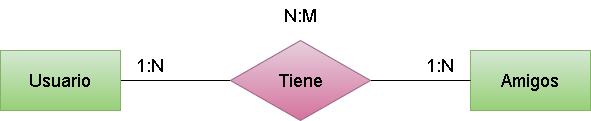

The diagram above was exported from draw.io. Its source (the exported page's mxGraphModel, read from the mxfile embedded in the PNG):
<mxGraphModel dx="1770" dy="1139" grid="1" gridSize="10" guides="1" tooltips="1" connect="1" arrows="1" fold="1" page="1" pageScale="1" pageWidth="850" pageHeight="1100" math="0" shadow="0">
  <root>
    <mxCell id="0" />
    <mxCell id="1" parent="0" />
    <mxCell id="22" style="edgeStyle=none;html=1;entryX=0;entryY=0.5;entryDx=0;entryDy=0;endArrow=none;endFill=0;" edge="1" parent="1" source="23" target="26">
      <mxGeometry relative="1" as="geometry" />
    </mxCell>
    <mxCell id="23" value="&lt;font style=&quot;font-size: 18px;&quot;&gt;Usuario&lt;/font&gt;" style="rounded=0;whiteSpace=wrap;html=1;fillColor=#d5e8d4;gradientColor=#97d077;strokeColor=#82b366;" vertex="1" parent="1">
      <mxGeometry x="120" y="290" width="120" height="60" as="geometry" />
    </mxCell>
    <mxCell id="24" value="&lt;font style=&quot;font-size: 18px;&quot;&gt;Amigos&lt;/font&gt;" style="rounded=0;whiteSpace=wrap;html=1;fillColor=#d5e8d4;gradientColor=#97d077;strokeColor=#82b366;" vertex="1" parent="1">
      <mxGeometry x="590" y="290" width="120" height="60" as="geometry" />
    </mxCell>
    <mxCell id="25" style="edgeStyle=none;html=1;endArrow=none;endFill=0;" edge="1" parent="1" source="26" target="24">
      <mxGeometry relative="1" as="geometry" />
    </mxCell>
    <mxCell id="26" value="&lt;span style=&quot;font-size: 18px;&quot;&gt;Tiene&lt;/span&gt;" style="rhombus;whiteSpace=wrap;html=1;fillColor=#e6d0de;gradientColor=#d5739d;strokeColor=#996185;" vertex="1" parent="1">
      <mxGeometry x="350" y="280" width="140" height="80" as="geometry" />
    </mxCell>
    <mxCell id="27" value="1:N" style="text;html=1;strokeColor=none;fillColor=none;align=center;verticalAlign=middle;whiteSpace=wrap;rounded=0;fontSize=18;" vertex="1" parent="1">
      <mxGeometry x="240" y="290" width="60" height="30" as="geometry" />
    </mxCell>
    <mxCell id="28" value="1:N" style="text;html=1;strokeColor=none;fillColor=none;align=center;verticalAlign=middle;whiteSpace=wrap;rounded=0;fontSize=18;" vertex="1" parent="1">
      <mxGeometry x="530" y="290" width="60" height="30" as="geometry" />
    </mxCell>
    <mxCell id="29" value="N:M" style="text;html=1;strokeColor=none;fillColor=none;align=center;verticalAlign=middle;whiteSpace=wrap;rounded=0;fontSize=18;" vertex="1" parent="1">
      <mxGeometry x="390" y="240" width="60" height="30" as="geometry" />
    </mxCell>
  </root>
</mxGraphModel>